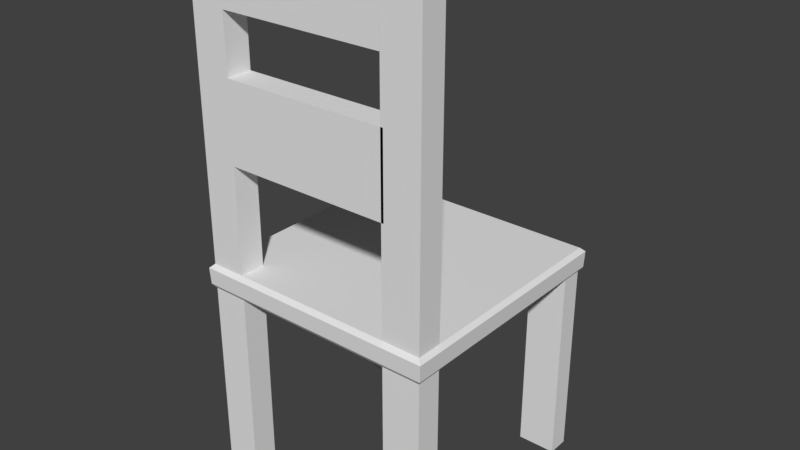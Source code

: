 # Source: Stuhl.blend  (saved by Blender 2.79.0; exported with 4.5.12 LTS)
import bpy
from mathutils import Matrix  # noqa: F401  (used for matrix-valued properties, if any)

bpy.ops.wm.read_factory_settings(use_empty=True)
scene = bpy.context.scene
scene.name = 'Scene'

# ---- collections
col_collection_1 = bpy.data.collections.new('Collection 1'); scene.collection.children.link(col_collection_1)

# ---- world
world_world = bpy.data.worlds.new('World'); scene.world = world_world
world_world.color = (0.05088, 0.05088, 0.05088)
world_world.use_sun_shadow = False
world_world.sun_shadow_jitter_overblur = 0.0
world_world.cycles.sampling_method = 'MANUAL'

# ---- meshes
me_cube_003 = bpy.data.meshes.new('Cube.003')
me_cube_003.from_pydata([(-1.0, -1.0, -1.086), (-1.0, -1.0, -0.8731), (-1.0, 1.0, -1.086), (-1.0, 1.0, -0.8731), (1.0, -1.0, -1.086), (1.0, -1.0, -0.8731), (1.0, 1.0, -1.086), (1.0, 1.0, -0.8731), (-1.0, -0.7844, -1.086), (-1.0, -0.7844, -0.8731), (1.0, -0.7844, -1.086), (1.0, -0.7844, -0.8731), (-0.7028, 1.0, -1.086), (-0.7028, 1.0, -0.8731), (-0.7028, -1.0, -1.086), (-0.7028, -1.0, -0.8731), (-0.7028, -0.7844, -0.8731), (-0.7028, -0.7844, -1.086), (0.6753, 1.0, -0.8731), (0.6753, -1.0, -1.086), (0.6753, -0.7844, -0.8731), (0.6753, 1.0, -1.086), (0.6753, -1.0, -0.8731), (0.6753, -0.7844, -1.086), (1.0, -0.7844, 0.02163), (1.0, -1.0, 0.02163), (-0.7028, -1.0, 0.02163), (-1.0, -1.0, 0.02163), (-1.0, -0.7844, 0.02163), (0.6753, -0.7844, 0.02163), (-0.7028, -0.7844, 0.02163), (0.6753, -1.0, 0.02163), (1.0, -0.7844, 1.165), (1.0, -1.0, 1.165), (-0.7028, -1.0, 1.165), (-1.0, -1.0, 1.165), (-1.0, -0.7844, 1.165), (0.6753, -0.7844, 1.165), (-0.7028, -0.7844, 1.165), (0.6753, -1.0, 1.165), (1.0, -0.7844, 1.5), (1.0, -1.0, 1.5), (-0.7028, -1.0, 1.5), (-1.0, -1.0, 1.5), (-1.0, -0.7844, 1.5), (0.6753, -0.7844, 1.5), (-0.7028, -0.7844, 1.5), (0.6753, -1.0, 1.5), (0.6711, -0.7844, 1.165), (0.6711, -1.0, 1.165), (0.6711, -0.7844, 1.5), (0.6711, -1.0, 1.5), (-0.7028, -1.0, 0.6828), (-1.0, -1.0, 0.1563), (-1.0, -0.7844, 0.1563), (-0.7028, -0.7844, 0.6828), (0.6966, -0.7844, 0.02163), (0.6966, -1.0, 0.02163), (0.6966, -0.7844, 0.6828), (0.6966, -1.0, 0.6828), (-1.0, 0.8182, -0.8731), (1.0, 0.8182, -1.086), (-1.0, 0.8182, -1.086), (1.0, 0.8182, -0.8731), (-0.7028, 0.8182, -1.086), (-0.7028, 0.8182, -0.8731), (0.6753, 0.8182, -0.8731), (0.6753, 0.8182, -1.086), (-1.0, -0.7844, -2.728), (-1.0, -1.0, -2.728), (-0.7028, 1.0, -2.728), (-1.0, 1.0, -2.728), (1.0, 0.8182, -2.728), (1.0, 1.0, -2.728), (0.6753, -1.0, -2.728), (1.0, -1.0, -2.728), (1.0, -0.7844, -2.728), (-0.7028, -0.7844, -2.728), (-0.7028, -1.0, -2.728), (0.6753, 1.0, -2.728), (0.6753, -0.7844, -2.728), (-1.0, 0.8182, -2.728), (-0.7028, 0.8182, -2.728), (0.6753, 0.8182, -2.728), (-1.035, -1.035, -0.907), (-1.035, 1.034, -0.907), (1.035, 1.034, -0.907), (1.035, -1.035, -0.907), (1.035, -0.8118, -0.907), (-1.035, -0.8118, -0.907), (-0.727, -1.035, -0.907), (-0.727, 1.034, -0.907), (0.6988, -1.035, -0.907), (0.6988, 1.034, -0.907), (1.035, 0.8463, -0.907), (-1.035, 0.8463, -0.907), (-1.028, 1.028, -1.046), (1.029, 1.028, -1.046), (1.029, -1.029, -1.046), (1.029, -0.807, -1.046), (-1.028, -0.807, -1.046), (-0.7227, -1.029, -1.046), (-0.7227, 1.028, -1.046), (0.6946, -1.029, -1.046), (0.6946, 1.028, -1.046), (1.029, 0.8413, -1.046), (-1.028, 0.8413, -1.046), (-1.028, -1.029, -1.046), (-1.0, -0.7844, -2.767), (-1.0, -1.0, -2.767), (-0.7028, 1.0, -2.767), (-1.0, 1.0, -2.767), (1.0, 0.8182, -2.767), (1.0, 1.0, -2.767), (0.6753, -1.0, -2.767), (1.0, -1.0, -2.767), (1.0, -0.7844, -2.767), (-0.7028, -0.7844, -2.767), (-0.7028, -1.0, -2.767), (0.6753, 1.0, -2.767), (0.6753, -0.7844, -2.767), (-1.0, 0.8182, -2.767), (-0.7028, 0.8182, -2.767), (0.6753, 0.8182, -2.767), (1.0, 0.8182, -2.767), (1.0, 1.0, -2.767), (0.6753, 1.0, -2.767), (0.6753, 0.8182, -2.767), (1.0, -0.7844, 1.553), (1.0, -1.0, 1.553), (-0.7028, -1.0, 1.553), (-1.0, -1.0, 1.553), (-1.0, -0.7844, 1.553), (0.6753, -0.7844, 1.553), (-0.7028, -0.7844, 1.553), (0.6753, -1.0, 1.553)], [], [(95, 60, 3, 85), (93, 18, 7, 86), (88, 11, 5, 87), (90, 15, 1, 84), (6, 61, 72, 73), (20, 22, 31, 29), (65, 60, 9, 16), (67, 61, 10, 23), (94, 63, 11, 88), (84, 1, 9, 89), (62, 64, 17, 8), (66, 65, 16, 20), (20, 16, 15, 22), (62, 2, 71, 81), (92, 22, 15, 90), (85, 3, 13, 91), (87, 5, 22, 92), (5, 11, 24, 25), (63, 66, 20, 11), (64, 67, 23, 17), (17, 23, 19, 14), (91, 13, 18, 93), (31, 25, 33, 39), (53, 52, 34, 35), (15, 16, 30, 26), (16, 9, 28, 30), (9, 1, 27, 28), (1, 15, 26, 27), (11, 20, 29, 24), (22, 5, 25, 31), (34, 38, 48, 49), (37, 39, 47, 45), (55, 54, 36, 38), (54, 53, 35, 36), (25, 24, 32, 33), (29, 31, 39, 37), (52, 55, 38, 34), (24, 29, 37, 32), (41, 40, 128, 129), (44, 43, 131, 132), (32, 37, 45, 40), (35, 34, 42, 43), (39, 33, 41, 47), (38, 36, 44, 46), (36, 35, 43, 44), (33, 32, 40, 41), (49, 48, 50, 51), (42, 34, 49, 51), (46, 42, 51, 50), (38, 46, 50, 48), (52, 26, 57, 59), (28, 27, 53, 54), (30, 28, 54, 55), (27, 26, 52, 53), (57, 56, 58, 59), (30, 55, 58, 56), (26, 30, 56, 57), (55, 52, 59, 58), (12, 21, 67, 64), (7, 18, 66, 63), (18, 13, 65, 66), (17, 14, 78, 77), (86, 7, 63, 94), (10, 4, 75, 76), (13, 3, 60, 65), (89, 9, 60, 95), (79, 73, 113, 119), (72, 83, 123, 112), (69, 68, 108, 109), (77, 78, 118, 117), (14, 0, 69, 78), (0, 8, 68, 69), (23, 10, 76, 80), (64, 62, 81, 82), (12, 64, 82, 70), (8, 17, 77, 68), (4, 19, 74, 75), (61, 67, 83, 72), (2, 12, 70, 71), (67, 21, 79, 83), (19, 23, 80, 74), (21, 6, 73, 79), (100, 89, 95, 106), (97, 86, 94, 105), (102, 91, 93, 104), (98, 87, 92, 103), (96, 85, 91, 102), (103, 92, 90, 101), (107, 84, 89, 100), (105, 94, 88, 99), (101, 90, 84, 107), (99, 88, 87, 98), (104, 93, 86, 97), (106, 95, 85, 96), (62, 106, 96, 2), (21, 104, 97, 6), (10, 99, 98, 4), (14, 101, 107, 0), (61, 105, 99, 10), (0, 107, 100, 8), (19, 103, 101, 14), (2, 96, 102, 12), (4, 98, 103, 19), (12, 102, 104, 21), (6, 97, 105, 61), (8, 100, 106, 62), (120, 116, 115, 114), (108, 117, 118, 109), (111, 110, 122, 121), (119, 113, 125, 126), (71, 70, 110, 111), (80, 76, 116, 120), (73, 72, 112, 113), (74, 80, 120, 114), (75, 74, 114, 115), (81, 71, 111, 121), (76, 75, 115, 116), (70, 82, 122, 110), (68, 77, 117, 108), (83, 79, 119, 123), (78, 69, 109, 118), (82, 81, 121, 122), (126, 125, 124, 127), (112, 123, 127, 124), (113, 112, 124, 125), (123, 119, 126, 127), (134, 132, 131, 130), (128, 133, 135, 129), (45, 47, 135, 133), (42, 46, 134, 130), (40, 45, 133, 128), (43, 42, 130, 131), (47, 41, 129, 135), (46, 44, 132, 134)])
me_cube_003.use_remesh_preserve_volume = False
me_cube_003.use_remesh_preserve_attributes = False
me_cube_003.use_mirror_vertex_groups = False
me_cube_003.update()

# ---- objects
ob_cube = bpy.data.objects.new('Cube', me_cube_003)

# ---- transforms, parenting, visibility, modifiers, constraints
ob_cube.location = (-0.55, 2.033, 1.796)
ob_cube.scale = (0.4947, 0.4947, 0.4947)
ob_cube.lineart.crease_threshold = 0.0

# ---- collection membership
col_collection_1.objects.link(ob_cube)

# ---- scene / render settings (as saved in the file)
scene.frame_start = 1; scene.frame_end = 250; scene.frame_set(1)
scene.render.engine = 'BLENDER_EEVEE_NEXT'
scene.render.resolution_percentage = 50
scene.render.dither_intensity = 0.0
scene.cycles.use_denoising = False
scene.cycles.samples = 128
scene.cycles.sampling_pattern = 'TABULATED_SOBOL'
scene.cycles.use_adaptive_sampling = False
scene.cycles.use_light_tree = False
scene.cycles.blur_glossy = 0.0
scene.cycles.sample_clamp_indirect = 0.0
scene.view_settings.view_transform = 'Standard'
bpy.context.view_layer.update()

# ---- added for rendering (the .blend has no active camera and no usable light): camera, sun
cam_auto = bpy.data.cameras.new('AutoCamera')
cam_auto.lens = 50.0
cam_auto.sensor_width = 36.0
cam_auto.clip_end = 1000.0
ob_auto_camera = bpy.data.objects.new('AutoCamera', cam_auto)
scene.collection.objects.link(ob_auto_camera)
ob_auto_camera.location = (1.83811, -0.832593, 3.40585)
ob_auto_camera.rotation_euler = (1.09748, -7.21219e-08, 0.694738)
scene.camera = ob_auto_camera
light_auto_sun = bpy.data.lights.new('AutoSun', 'SUN')
light_auto_sun.energy = 3.0
light_auto_sun.angle = 0.0523599
ob_auto_sun = bpy.data.objects.new('AutoSun', light_auto_sun)
scene.collection.objects.link(ob_auto_sun)
ob_auto_sun.rotation_euler = (0.872665, 0.174533, 0.523599)
bpy.context.view_layer.update()
